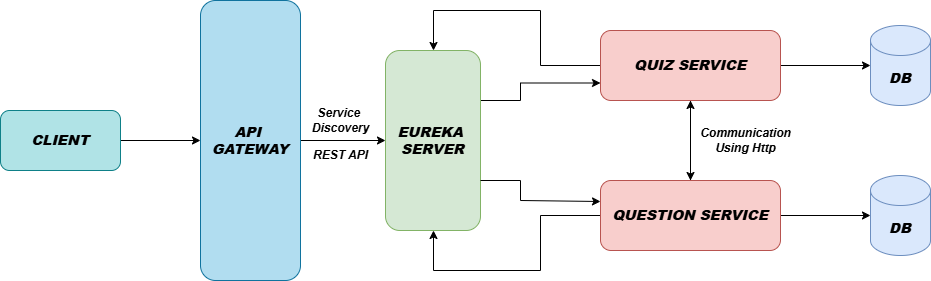

The diagram above was exported from draw.io. Its source (the exported page's mxGraphModel, read from the mxfile embedded in the PNG):
<mxGraphModel dx="1235" dy="614" grid="1" gridSize="10" guides="1" tooltips="1" connect="1" arrows="1" fold="1" page="1" pageScale="1" pageWidth="850" pageHeight="1100" math="0" shadow="0">
  <root>
    <mxCell id="0" />
    <mxCell id="1" parent="0" />
    <mxCell id="x2QI1Dep1e6LvwwFOlMi-7" value="" style="edgeStyle=orthogonalEdgeStyle;rounded=0;orthogonalLoop=1;jettySize=auto;html=1;" edge="1" parent="1" source="x2QI1Dep1e6LvwwFOlMi-4" target="x2QI1Dep1e6LvwwFOlMi-5">
      <mxGeometry relative="1" as="geometry" />
    </mxCell>
    <mxCell id="x2QI1Dep1e6LvwwFOlMi-4" value="&lt;h3&gt;&lt;b&gt;&lt;i&gt;CLIENT&lt;/i&gt;&lt;/b&gt;&lt;/h3&gt;" style="rounded=1;whiteSpace=wrap;html=1;fillColor=#b0e3e6;strokeColor=#0e8088;" vertex="1" parent="1">
      <mxGeometry x="40" y="210" width="120" height="60" as="geometry" />
    </mxCell>
    <mxCell id="x2QI1Dep1e6LvwwFOlMi-9" value="" style="edgeStyle=orthogonalEdgeStyle;rounded=0;orthogonalLoop=1;jettySize=auto;html=1;" edge="1" parent="1" source="x2QI1Dep1e6LvwwFOlMi-5" target="x2QI1Dep1e6LvwwFOlMi-8">
      <mxGeometry relative="1" as="geometry" />
    </mxCell>
    <mxCell id="x2QI1Dep1e6LvwwFOlMi-5" value="&lt;h3&gt;&lt;b&gt;&lt;i&gt;API&amp;nbsp;&lt;br&gt;&lt;/i&gt;&lt;/b&gt;&lt;b&gt;&lt;i&gt;GATEWAY&lt;/i&gt;&lt;/b&gt;&lt;/h3&gt;" style="rounded=1;whiteSpace=wrap;html=1;direction=south;fillColor=#b1ddf0;strokeColor=#10739e;" vertex="1" parent="1">
      <mxGeometry x="240" y="100" width="100" height="280" as="geometry" />
    </mxCell>
    <mxCell id="x2QI1Dep1e6LvwwFOlMi-15" value="" style="edgeStyle=orthogonalEdgeStyle;rounded=0;orthogonalLoop=1;jettySize=auto;html=1;entryX=0;entryY=0.75;entryDx=0;entryDy=0;" edge="1" parent="1" source="x2QI1Dep1e6LvwwFOlMi-8" target="x2QI1Dep1e6LvwwFOlMi-10">
      <mxGeometry relative="1" as="geometry">
        <mxPoint x="560" y="240" as="targetPoint" />
        <Array as="points">
          <mxPoint x="560" y="200" />
          <mxPoint x="560" y="182" />
        </Array>
      </mxGeometry>
    </mxCell>
    <mxCell id="x2QI1Dep1e6LvwwFOlMi-8" value="&lt;h3&gt;&lt;i&gt;&lt;b&gt;EUREKA&amp;nbsp;&lt;br&gt;&lt;/b&gt;&lt;b&gt;SERVER&lt;/b&gt;&lt;/i&gt;&lt;/h3&gt;" style="rounded=1;whiteSpace=wrap;html=1;direction=south;fillColor=#d5e8d4;strokeColor=#82b366;" vertex="1" parent="1">
      <mxGeometry x="425" y="150" width="95" height="180" as="geometry" />
    </mxCell>
    <mxCell id="x2QI1Dep1e6LvwwFOlMi-16" value="" style="edgeStyle=orthogonalEdgeStyle;rounded=0;orthogonalLoop=1;jettySize=auto;html=1;" edge="1" parent="1" source="x2QI1Dep1e6LvwwFOlMi-10" target="x2QI1Dep1e6LvwwFOlMi-8">
      <mxGeometry relative="1" as="geometry">
        <Array as="points">
          <mxPoint x="580" y="165" />
          <mxPoint x="580" y="110" />
          <mxPoint x="473" y="110" />
        </Array>
      </mxGeometry>
    </mxCell>
    <mxCell id="x2QI1Dep1e6LvwwFOlMi-22" value="" style="edgeStyle=orthogonalEdgeStyle;rounded=0;orthogonalLoop=1;jettySize=auto;html=1;" edge="1" parent="1" source="x2QI1Dep1e6LvwwFOlMi-10" target="x2QI1Dep1e6LvwwFOlMi-19">
      <mxGeometry relative="1" as="geometry" />
    </mxCell>
    <mxCell id="x2QI1Dep1e6LvwwFOlMi-23" value="" style="edgeStyle=orthogonalEdgeStyle;rounded=0;orthogonalLoop=1;jettySize=auto;html=1;" edge="1" parent="1" source="x2QI1Dep1e6LvwwFOlMi-10" target="x2QI1Dep1e6LvwwFOlMi-12">
      <mxGeometry relative="1" as="geometry" />
    </mxCell>
    <mxCell id="x2QI1Dep1e6LvwwFOlMi-10" value="&lt;h3&gt;&lt;b&gt;&lt;i&gt;QUIZ SERVICE&lt;/i&gt;&lt;/b&gt;&lt;/h3&gt;" style="rounded=1;whiteSpace=wrap;html=1;fillColor=#f8cecc;strokeColor=#b85450;" vertex="1" parent="1">
      <mxGeometry x="640" y="130" width="180" height="70" as="geometry" />
    </mxCell>
    <mxCell id="x2QI1Dep1e6LvwwFOlMi-17" value="" style="edgeStyle=orthogonalEdgeStyle;rounded=0;orthogonalLoop=1;jettySize=auto;html=1;" edge="1" parent="1" source="x2QI1Dep1e6LvwwFOlMi-12" target="x2QI1Dep1e6LvwwFOlMi-8">
      <mxGeometry relative="1" as="geometry">
        <Array as="points">
          <mxPoint x="580" y="315" />
          <mxPoint x="580" y="370" />
          <mxPoint x="473" y="370" />
        </Array>
      </mxGeometry>
    </mxCell>
    <mxCell id="x2QI1Dep1e6LvwwFOlMi-21" value="" style="edgeStyle=orthogonalEdgeStyle;rounded=0;orthogonalLoop=1;jettySize=auto;html=1;" edge="1" parent="1" source="x2QI1Dep1e6LvwwFOlMi-12" target="x2QI1Dep1e6LvwwFOlMi-20">
      <mxGeometry relative="1" as="geometry" />
    </mxCell>
    <mxCell id="x2QI1Dep1e6LvwwFOlMi-24" value="" style="edgeStyle=orthogonalEdgeStyle;rounded=0;orthogonalLoop=1;jettySize=auto;html=1;" edge="1" parent="1" source="x2QI1Dep1e6LvwwFOlMi-12" target="x2QI1Dep1e6LvwwFOlMi-10">
      <mxGeometry relative="1" as="geometry" />
    </mxCell>
    <mxCell id="x2QI1Dep1e6LvwwFOlMi-12" value="&lt;h3&gt;&lt;b&gt;&lt;i&gt;QUESTION SERVICE&lt;/i&gt;&lt;/b&gt;&lt;/h3&gt;" style="rounded=1;whiteSpace=wrap;html=1;fillColor=#f8cecc;strokeColor=#b85450;" vertex="1" parent="1">
      <mxGeometry x="640" y="280" width="180" height="70" as="geometry" />
    </mxCell>
    <mxCell id="x2QI1Dep1e6LvwwFOlMi-19" value="&lt;h3&gt;&lt;b&gt;&lt;i&gt;DB&lt;/i&gt;&lt;/b&gt;&lt;/h3&gt;" style="shape=cylinder3;whiteSpace=wrap;html=1;boundedLbl=1;backgroundOutline=1;size=15;labelBorderColor=none;textShadow=0;fillColor=#dae8fc;strokeColor=#6c8ebf;" vertex="1" parent="1">
      <mxGeometry x="910" y="125" width="60" height="80" as="geometry" />
    </mxCell>
    <mxCell id="x2QI1Dep1e6LvwwFOlMi-20" value="&lt;h3&gt;&lt;b&gt;&lt;i&gt;DB&lt;/i&gt;&lt;/b&gt;&lt;/h3&gt;" style="shape=cylinder3;whiteSpace=wrap;html=1;boundedLbl=1;backgroundOutline=1;size=15;fillColor=#dae8fc;strokeColor=#6c8ebf;" vertex="1" parent="1">
      <mxGeometry x="910" y="275" width="60" height="80" as="geometry" />
    </mxCell>
    <mxCell id="x2QI1Dep1e6LvwwFOlMi-25" value="&lt;b&gt;&lt;i&gt;Communication&lt;/i&gt;&lt;/b&gt;&lt;div&gt;&lt;b&gt;&lt;i&gt;Using Http&lt;/i&gt;&lt;/b&gt;&lt;/div&gt;" style="text;html=1;align=center;verticalAlign=middle;resizable=0;points=[];autosize=1;strokeColor=none;fillColor=none;" vertex="1" parent="1">
      <mxGeometry x="730" y="220" width="110" height="40" as="geometry" />
    </mxCell>
    <mxCell id="x2QI1Dep1e6LvwwFOlMi-26" value="&lt;b&gt;&lt;i&gt;Service&amp;nbsp;&lt;/i&gt;&lt;/b&gt;&lt;div&gt;&lt;b&gt;&lt;i&gt;Discovery&lt;/i&gt;&lt;/b&gt;&lt;/div&gt;" style="text;html=1;align=center;verticalAlign=middle;resizable=0;points=[];autosize=1;strokeColor=none;fillColor=none;" vertex="1" parent="1">
      <mxGeometry x="340" y="200" width="80" height="40" as="geometry" />
    </mxCell>
    <mxCell id="x2QI1Dep1e6LvwwFOlMi-27" value="&lt;b&gt;&lt;i&gt;REST API&lt;/i&gt;&lt;/b&gt;" style="text;html=1;align=center;verticalAlign=middle;resizable=0;points=[];autosize=1;strokeColor=none;fillColor=none;" vertex="1" parent="1">
      <mxGeometry x="340" y="240" width="80" height="30" as="geometry" />
    </mxCell>
    <mxCell id="x2QI1Dep1e6LvwwFOlMi-31" value="" style="edgeStyle=orthogonalEdgeStyle;rounded=0;orthogonalLoop=1;jettySize=auto;html=1;entryX=0;entryY=0.75;entryDx=0;entryDy=0;" edge="1" parent="1">
      <mxGeometry relative="1" as="geometry">
        <mxPoint x="520" y="280" as="sourcePoint" />
        <mxPoint x="640" y="301" as="targetPoint" />
        <Array as="points">
          <mxPoint x="520" y="280" />
          <mxPoint x="560" y="280" />
          <mxPoint x="560" y="300" />
          <mxPoint x="640" y="300" />
        </Array>
      </mxGeometry>
    </mxCell>
  </root>
</mxGraphModel>